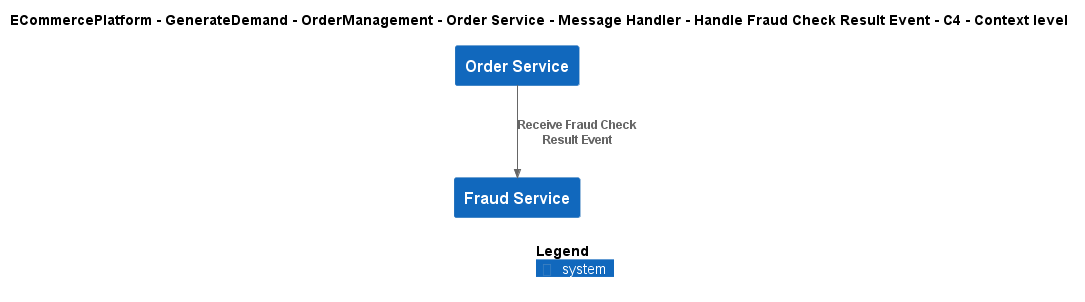

The diagram above was rendered by PlantUML. Its source (embedded in the PNG):
@startuml
!include ..\..\..\..\..\..\..\..\..\.c4s\C4_Context.puml

AddElementTag("c4interflow:lifecycle:new", $bgColor=green, $fontColor=#ffffff, $borderColor=green, $shadowing="False")
AddElementTag("c4interflow:lifecycle:changed", $bgColor=orange, $fontColor=#ffffff, $borderColor=orange, $shadowing="False")
AddElementTag("c4interflow:lifecycle:removed", $bgColor=red, $fontColor=#ffffff, $borderColor=red, $shadowing="False")

AddRelTag("c4interflow:lifecycle:new", $textColor=green, $lineColor=green)
AddRelTag("c4interflow:lifecycle:changed", $textColor=orange, $lineColor=orange)
AddRelTag("c4interflow:lifecycle:removed", $textColor=red, $lineColor=red)

SHOW_PERSON_PORTRAIT()
LAYOUT_TOP_DOWN()

skinparam linetype polyline

title ECommercePlatform - GenerateDemand - OrderManagement - Order Service - Message Handler - Handle Fraud Check Result Event - C4 - Context level

System(ECommercePlatform.GenerateDemand.OrderManagement.SoftwareSystems.OrderService, "Order Service", "")
System(ECommercePlatform.Deliver.FraudManagement.SoftwareSystems.FraudService, "Fraud Service", "")

Rel(ECommercePlatform.GenerateDemand.OrderManagement.SoftwareSystems.OrderService, ECommercePlatform.Deliver.FraudManagement.SoftwareSystems.FraudService, "Receive Fraud Check Result Event")


SHOW_LEGEND()
@enduml